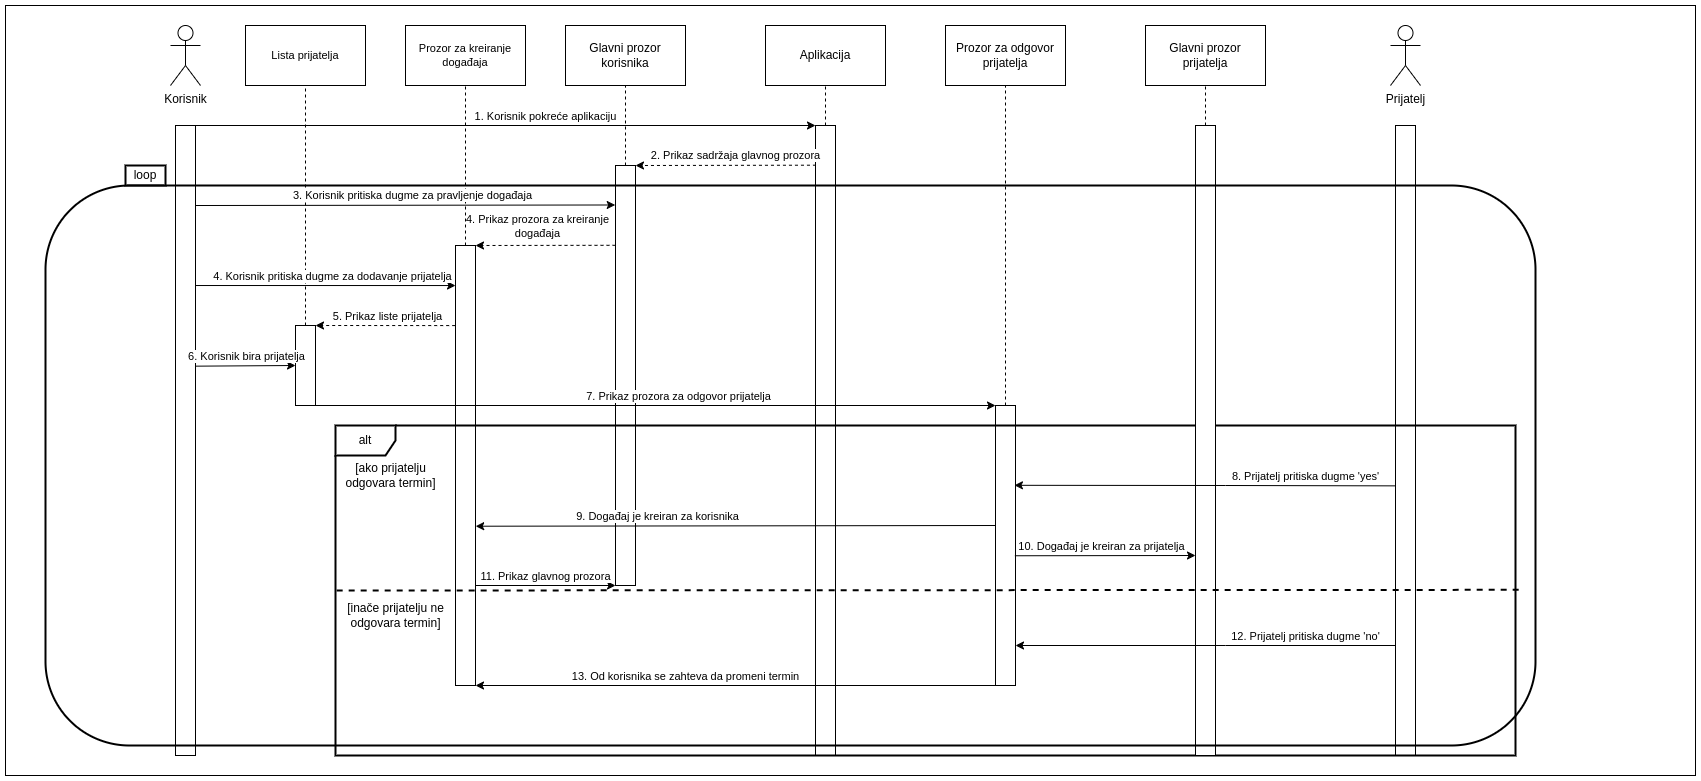

The diagram above was exported from draw.io. Its source (the exported page's mxGraphModel, read from the mxfile embedded in the PNG):
<mxGraphModel dx="2560" dy="999" grid="1" gridSize="10" guides="1" tooltips="1" connect="1" arrows="1" fold="1" page="1" pageScale="1" pageWidth="850" pageHeight="1100" math="0" shadow="0">
  <root>
    <mxCell id="0" />
    <mxCell id="1" parent="0" />
    <mxCell id="6GBN4VbAhHISMndUUGDT-52" value="" style="rounded=0;whiteSpace=wrap;html=1;fillColor=none;" vertex="1" parent="1">
      <mxGeometry x="-80" width="1690" height="770" as="geometry" />
    </mxCell>
    <mxCell id="3XUADEzdGJmMBm6TumV_-1" value="Korisnik" style="shape=umlActor;verticalLabelPosition=bottom;verticalAlign=top;html=1;outlineConnect=0;" parent="1" vertex="1">
      <mxGeometry x="85" y="20" width="30" height="60" as="geometry" />
    </mxCell>
    <mxCell id="3XUADEzdGJmMBm6TumV_-2" value="" style="rounded=0;whiteSpace=wrap;html=1;" parent="1" vertex="1">
      <mxGeometry x="90" y="120" width="20" height="630" as="geometry" />
    </mxCell>
    <mxCell id="3XUADEzdGJmMBm6TumV_-9" value="" style="rounded=0;whiteSpace=wrap;html=1;" parent="1" vertex="1">
      <mxGeometry x="730" y="120" width="20" height="630" as="geometry" />
    </mxCell>
    <mxCell id="3XUADEzdGJmMBm6TumV_-10" value="" style="endArrow=classic;html=1;rounded=0;entryX=0;entryY=0;entryDx=0;entryDy=0;exitX=1;exitY=0;exitDx=0;exitDy=0;" parent="1" source="3XUADEzdGJmMBm6TumV_-2" target="3XUADEzdGJmMBm6TumV_-9" edge="1">
      <mxGeometry width="50" height="50" relative="1" as="geometry">
        <mxPoint x="120" y="140" as="sourcePoint" />
        <mxPoint x="450" y="390" as="targetPoint" />
      </mxGeometry>
    </mxCell>
    <mxCell id="3XUADEzdGJmMBm6TumV_-16" value="1. Korisnik pokreće aplikaciju" style="edgeLabel;html=1;align=center;verticalAlign=middle;resizable=0;points=[];" parent="3XUADEzdGJmMBm6TumV_-10" vertex="1" connectable="0">
      <mxGeometry x="0.0104" y="6" relative="1" as="geometry">
        <mxPoint x="36" y="-4" as="offset" />
      </mxGeometry>
    </mxCell>
    <mxCell id="3XUADEzdGJmMBm6TumV_-11" value="Aplikacija" style="rounded=0;whiteSpace=wrap;html=1;" parent="1" vertex="1">
      <mxGeometry x="680" y="20" width="120" height="60" as="geometry" />
    </mxCell>
    <mxCell id="3XUADEzdGJmMBm6TumV_-14" value="" style="endArrow=none;html=1;rounded=0;entryX=0.5;entryY=1;entryDx=0;entryDy=0;dashed=1;" parent="1" source="3XUADEzdGJmMBm6TumV_-9" target="3XUADEzdGJmMBm6TumV_-11" edge="1">
      <mxGeometry width="50" height="50" relative="1" as="geometry">
        <mxPoint x="650" y="180" as="sourcePoint" />
        <mxPoint x="791" y="92" as="targetPoint" />
      </mxGeometry>
    </mxCell>
    <mxCell id="3XUADEzdGJmMBm6TumV_-20" value="Glavni prozor&lt;br&gt;korisnika" style="rounded=0;whiteSpace=wrap;html=1;" parent="1" vertex="1">
      <mxGeometry x="480" y="20" width="120" height="60" as="geometry" />
    </mxCell>
    <mxCell id="3XUADEzdGJmMBm6TumV_-21" value="" style="rounded=0;whiteSpace=wrap;html=1;" parent="1" vertex="1">
      <mxGeometry x="530" y="160" width="20" height="420" as="geometry" />
    </mxCell>
    <mxCell id="3XUADEzdGJmMBm6TumV_-27" value="" style="endArrow=none;dashed=1;html=1;rounded=0;labelBackgroundColor=default;strokeColor=default;align=center;verticalAlign=middle;fontFamily=Helvetica;fontSize=11;fontColor=default;shape=connector;entryX=0.5;entryY=1;entryDx=0;entryDy=0;exitX=0.5;exitY=0;exitDx=0;exitDy=0;" parent="1" source="3XUADEzdGJmMBm6TumV_-21" target="3XUADEzdGJmMBm6TumV_-20" edge="1">
      <mxGeometry width="50" height="50" relative="1" as="geometry">
        <mxPoint x="450" y="410" as="sourcePoint" />
        <mxPoint x="500" y="360" as="targetPoint" />
      </mxGeometry>
    </mxCell>
    <mxCell id="3XUADEzdGJmMBm6TumV_-32" value="Prozor za kreiranje&lt;br&gt;događaja" style="rounded=0;whiteSpace=wrap;html=1;fontFamily=Helvetica;fontSize=11;fontColor=default;" parent="1" vertex="1">
      <mxGeometry x="320" y="20" width="120" height="60" as="geometry" />
    </mxCell>
    <mxCell id="3XUADEzdGJmMBm6TumV_-33" value="" style="rounded=0;whiteSpace=wrap;html=1;" parent="1" vertex="1">
      <mxGeometry x="370" y="240" width="20" height="440" as="geometry" />
    </mxCell>
    <mxCell id="3XUADEzdGJmMBm6TumV_-34" value="" style="endArrow=none;dashed=1;html=1;rounded=0;labelBackgroundColor=default;strokeColor=default;align=center;verticalAlign=middle;fontFamily=Helvetica;fontSize=11;fontColor=default;shape=connector;entryX=0.5;entryY=1;entryDx=0;entryDy=0;exitX=0.5;exitY=0;exitDx=0;exitDy=0;" parent="1" source="3XUADEzdGJmMBm6TumV_-33" target="3XUADEzdGJmMBm6TumV_-32" edge="1">
      <mxGeometry width="50" height="50" relative="1" as="geometry">
        <mxPoint x="450" y="410" as="sourcePoint" />
        <mxPoint x="500" y="360" as="targetPoint" />
      </mxGeometry>
    </mxCell>
    <mxCell id="3XUADEzdGJmMBm6TumV_-47" value="" style="rounded=0;whiteSpace=wrap;html=1;" parent="1" vertex="1">
      <mxGeometry x="210" y="320" width="20" height="80" as="geometry" />
    </mxCell>
    <mxCell id="3XUADEzdGJmMBm6TumV_-50" value="Lista prijatelja" style="rounded=0;whiteSpace=wrap;html=1;fontFamily=Helvetica;fontSize=11;fontColor=default;" parent="1" vertex="1">
      <mxGeometry x="160" y="20" width="120" height="60" as="geometry" />
    </mxCell>
    <mxCell id="3XUADEzdGJmMBm6TumV_-51" value="" style="endArrow=none;dashed=1;html=1;rounded=0;labelBackgroundColor=default;strokeColor=default;align=center;verticalAlign=middle;fontFamily=Helvetica;fontSize=11;fontColor=default;shape=connector;entryX=0.5;entryY=1;entryDx=0;entryDy=0;exitX=0.5;exitY=0;exitDx=0;exitDy=0;" parent="1" source="3XUADEzdGJmMBm6TumV_-47" target="3XUADEzdGJmMBm6TumV_-50" edge="1">
      <mxGeometry width="50" height="50" relative="1" as="geometry">
        <mxPoint x="520" y="480" as="sourcePoint" />
        <mxPoint x="570" y="430" as="targetPoint" />
      </mxGeometry>
    </mxCell>
    <mxCell id="6GBN4VbAhHISMndUUGDT-1" value="" style="endArrow=classic;html=1;rounded=0;exitX=0.023;exitY=0.063;exitDx=0;exitDy=0;exitPerimeter=0;entryX=1;entryY=0;entryDx=0;entryDy=0;dashed=1;" edge="1" parent="1" source="3XUADEzdGJmMBm6TumV_-9" target="3XUADEzdGJmMBm6TumV_-21">
      <mxGeometry width="50" height="50" relative="1" as="geometry">
        <mxPoint x="460" y="210" as="sourcePoint" />
        <mxPoint x="570" y="160" as="targetPoint" />
      </mxGeometry>
    </mxCell>
    <mxCell id="6GBN4VbAhHISMndUUGDT-2" value="2. Prikaz sadržaja glavnog prozora" style="edgeLabel;html=1;align=center;verticalAlign=middle;resizable=0;points=[];" vertex="1" connectable="0" parent="6GBN4VbAhHISMndUUGDT-1">
      <mxGeometry x="-0.0638" y="-1" relative="1" as="geometry">
        <mxPoint x="4" y="-9" as="offset" />
      </mxGeometry>
    </mxCell>
    <mxCell id="6GBN4VbAhHISMndUUGDT-3" value="" style="endArrow=classic;html=1;rounded=0;exitX=0.989;exitY=0.127;exitDx=0;exitDy=0;exitPerimeter=0;entryX=-0.015;entryY=0.094;entryDx=0;entryDy=0;entryPerimeter=0;" edge="1" parent="1" source="3XUADEzdGJmMBm6TumV_-2" target="3XUADEzdGJmMBm6TumV_-21">
      <mxGeometry width="50" height="50" relative="1" as="geometry">
        <mxPoint x="470" y="220" as="sourcePoint" />
        <mxPoint x="520" y="170" as="targetPoint" />
      </mxGeometry>
    </mxCell>
    <mxCell id="6GBN4VbAhHISMndUUGDT-4" value="3. Korisnik pritiska dugme za pravljenje događaja" style="edgeLabel;html=1;align=center;verticalAlign=middle;resizable=0;points=[];" vertex="1" connectable="0" parent="6GBN4VbAhHISMndUUGDT-3">
      <mxGeometry x="0.0299" y="-1" relative="1" as="geometry">
        <mxPoint y="-11" as="offset" />
      </mxGeometry>
    </mxCell>
    <mxCell id="6GBN4VbAhHISMndUUGDT-5" value="" style="endArrow=classic;html=1;rounded=0;exitX=0;exitY=0.19;exitDx=0;exitDy=0;entryX=1;entryY=0;entryDx=0;entryDy=0;dashed=1;exitPerimeter=0;" edge="1" parent="1" source="3XUADEzdGJmMBm6TumV_-21" target="3XUADEzdGJmMBm6TumV_-33">
      <mxGeometry width="50" height="50" relative="1" as="geometry">
        <mxPoint x="310" y="260" as="sourcePoint" />
        <mxPoint x="360" y="210" as="targetPoint" />
      </mxGeometry>
    </mxCell>
    <mxCell id="6GBN4VbAhHISMndUUGDT-6" value="4. Prikaz prozora za kreiranje&lt;br&gt;događaja" style="edgeLabel;html=1;align=center;verticalAlign=middle;resizable=0;points=[];" vertex="1" connectable="0" parent="6GBN4VbAhHISMndUUGDT-5">
      <mxGeometry x="0.119" relative="1" as="geometry">
        <mxPoint y="-20" as="offset" />
      </mxGeometry>
    </mxCell>
    <mxCell id="6GBN4VbAhHISMndUUGDT-7" value="" style="endArrow=classic;html=1;rounded=0;exitX=0.985;exitY=0.254;exitDx=0;exitDy=0;exitPerimeter=0;entryX=0.001;entryY=0.091;entryDx=0;entryDy=0;entryPerimeter=0;" edge="1" parent="1" source="3XUADEzdGJmMBm6TumV_-2" target="3XUADEzdGJmMBm6TumV_-33">
      <mxGeometry width="50" height="50" relative="1" as="geometry">
        <mxPoint x="310" y="300" as="sourcePoint" />
        <mxPoint x="370" y="250" as="targetPoint" />
      </mxGeometry>
    </mxCell>
    <mxCell id="6GBN4VbAhHISMndUUGDT-8" value="4. Korisnik pritiska dugme za dodavanje prijatelja" style="edgeLabel;html=1;align=center;verticalAlign=middle;resizable=0;points=[];" vertex="1" connectable="0" parent="6GBN4VbAhHISMndUUGDT-7">
      <mxGeometry x="0.0473" y="-1" relative="1" as="geometry">
        <mxPoint y="-11" as="offset" />
      </mxGeometry>
    </mxCell>
    <mxCell id="6GBN4VbAhHISMndUUGDT-9" value="" style="endArrow=classic;html=1;rounded=0;exitX=-0.015;exitY=0.182;exitDx=0;exitDy=0;entryX=1;entryY=0;entryDx=0;entryDy=0;dashed=1;exitPerimeter=0;" edge="1" parent="1" source="3XUADEzdGJmMBm6TumV_-33" target="3XUADEzdGJmMBm6TumV_-47">
      <mxGeometry width="50" height="50" relative="1" as="geometry">
        <mxPoint x="250" y="370" as="sourcePoint" />
        <mxPoint x="300" y="320" as="targetPoint" />
      </mxGeometry>
    </mxCell>
    <mxCell id="6GBN4VbAhHISMndUUGDT-10" value="5. Prikaz liste prijatelja" style="edgeLabel;html=1;align=center;verticalAlign=middle;resizable=0;points=[];" vertex="1" connectable="0" parent="6GBN4VbAhHISMndUUGDT-9">
      <mxGeometry x="0.0633" relative="1" as="geometry">
        <mxPoint x="5" y="-10" as="offset" />
      </mxGeometry>
    </mxCell>
    <mxCell id="6GBN4VbAhHISMndUUGDT-11" value="" style="endArrow=classic;html=1;rounded=0;exitX=1.016;exitY=0.382;exitDx=0;exitDy=0;exitPerimeter=0;entryX=0;entryY=0.5;entryDx=0;entryDy=0;" edge="1" parent="1" source="3XUADEzdGJmMBm6TumV_-2" target="3XUADEzdGJmMBm6TumV_-47">
      <mxGeometry width="50" height="50" relative="1" as="geometry">
        <mxPoint x="260" y="400" as="sourcePoint" />
        <mxPoint x="310" y="350" as="targetPoint" />
      </mxGeometry>
    </mxCell>
    <mxCell id="6GBN4VbAhHISMndUUGDT-12" value="6. Korisnik bira prijatelja" style="edgeLabel;html=1;align=center;verticalAlign=middle;resizable=0;points=[];" vertex="1" connectable="0" parent="6GBN4VbAhHISMndUUGDT-11">
      <mxGeometry x="-0.1052" relative="1" as="geometry">
        <mxPoint x="5" y="-10" as="offset" />
      </mxGeometry>
    </mxCell>
    <mxCell id="6GBN4VbAhHISMndUUGDT-14" value="Prijatelj" style="shape=umlActor;verticalLabelPosition=bottom;verticalAlign=top;html=1;outlineConnect=0;" vertex="1" parent="1">
      <mxGeometry x="1305" y="20" width="30" height="60" as="geometry" />
    </mxCell>
    <mxCell id="6GBN4VbAhHISMndUUGDT-17" value="" style="rounded=0;whiteSpace=wrap;html=1;" vertex="1" parent="1">
      <mxGeometry x="1310" y="120" width="20" height="630" as="geometry" />
    </mxCell>
    <mxCell id="6GBN4VbAhHISMndUUGDT-19" value="" style="endArrow=classic;html=1;rounded=0;exitX=1;exitY=1;exitDx=0;exitDy=0;entryX=0;entryY=0;entryDx=0;entryDy=0;" edge="1" parent="1" source="3XUADEzdGJmMBm6TumV_-47" target="6GBN4VbAhHISMndUUGDT-22">
      <mxGeometry width="50" height="50" relative="1" as="geometry">
        <mxPoint x="540" y="330" as="sourcePoint" />
        <mxPoint x="590" y="280" as="targetPoint" />
        <Array as="points" />
      </mxGeometry>
    </mxCell>
    <mxCell id="6GBN4VbAhHISMndUUGDT-24" value="7. Prikaz prozora za odgovor prijatelja" style="edgeLabel;html=1;align=center;verticalAlign=middle;resizable=0;points=[];" vertex="1" connectable="0" parent="6GBN4VbAhHISMndUUGDT-19">
      <mxGeometry x="0.067" y="1" relative="1" as="geometry">
        <mxPoint y="-9" as="offset" />
      </mxGeometry>
    </mxCell>
    <mxCell id="6GBN4VbAhHISMndUUGDT-20" value="Prozor za odgovor&lt;br&gt;prijatelja" style="rounded=0;whiteSpace=wrap;html=1;" vertex="1" parent="1">
      <mxGeometry x="860" y="20" width="120" height="60" as="geometry" />
    </mxCell>
    <mxCell id="6GBN4VbAhHISMndUUGDT-22" value="" style="rounded=0;whiteSpace=wrap;html=1;" vertex="1" parent="1">
      <mxGeometry x="910" y="400" width="20" height="280" as="geometry" />
    </mxCell>
    <mxCell id="6GBN4VbAhHISMndUUGDT-23" value="" style="endArrow=none;dashed=1;html=1;rounded=0;entryX=0.5;entryY=1;entryDx=0;entryDy=0;exitX=0.5;exitY=0;exitDx=0;exitDy=0;" edge="1" parent="1" source="6GBN4VbAhHISMndUUGDT-22" target="6GBN4VbAhHISMndUUGDT-20">
      <mxGeometry width="50" height="50" relative="1" as="geometry">
        <mxPoint x="820" y="250" as="sourcePoint" />
        <mxPoint x="870" y="200" as="targetPoint" />
      </mxGeometry>
    </mxCell>
    <mxCell id="6GBN4VbAhHISMndUUGDT-25" value="alt" style="shape=umlFrame;whiteSpace=wrap;html=1;pointerEvents=0;strokeWidth=2;" vertex="1" parent="1">
      <mxGeometry x="250" y="420" width="1180" height="330" as="geometry" />
    </mxCell>
    <mxCell id="6GBN4VbAhHISMndUUGDT-33" value="" style="rounded=0;whiteSpace=wrap;html=1;" vertex="1" parent="1">
      <mxGeometry x="1110" y="120" width="20" height="630" as="geometry" />
    </mxCell>
    <mxCell id="6GBN4VbAhHISMndUUGDT-26" value="" style="endArrow=classic;html=1;rounded=0;exitX=-0.013;exitY=0.572;exitDx=0;exitDy=0;exitPerimeter=0;entryX=0.947;entryY=0.285;entryDx=0;entryDy=0;entryPerimeter=0;" edge="1" parent="1" source="6GBN4VbAhHISMndUUGDT-17" target="6GBN4VbAhHISMndUUGDT-22">
      <mxGeometry width="50" height="50" relative="1" as="geometry">
        <mxPoint x="890" y="470" as="sourcePoint" />
        <mxPoint x="940" y="420" as="targetPoint" />
        <Array as="points">
          <mxPoint x="1140" y="480" />
        </Array>
      </mxGeometry>
    </mxCell>
    <mxCell id="6GBN4VbAhHISMndUUGDT-28" value="8. Prijatelj pritiska dugme 'yes'" style="edgeLabel;html=1;align=center;verticalAlign=middle;resizable=0;points=[];" vertex="1" connectable="0" parent="6GBN4VbAhHISMndUUGDT-26">
      <mxGeometry x="-0.2853" relative="1" as="geometry">
        <mxPoint x="46" y="-10" as="offset" />
      </mxGeometry>
    </mxCell>
    <mxCell id="6GBN4VbAhHISMndUUGDT-27" value="[ako prijatelju&lt;br&gt;odgovara termin]" style="text;html=1;align=center;verticalAlign=middle;resizable=0;points=[];autosize=1;strokeColor=none;fillColor=none;" vertex="1" parent="1">
      <mxGeometry x="250" y="450" width="110" height="40" as="geometry" />
    </mxCell>
    <mxCell id="6GBN4VbAhHISMndUUGDT-30" value="" style="endArrow=none;dashed=1;html=1;rounded=0;exitX=0.001;exitY=0.5;exitDx=0;exitDy=0;exitPerimeter=0;entryX=1.004;entryY=0.498;entryDx=0;entryDy=0;entryPerimeter=0;strokeWidth=2;" edge="1" parent="1" source="6GBN4VbAhHISMndUUGDT-25" target="6GBN4VbAhHISMndUUGDT-25">
      <mxGeometry width="50" height="50" relative="1" as="geometry">
        <mxPoint x="840" y="540" as="sourcePoint" />
        <mxPoint x="890" y="490" as="targetPoint" />
      </mxGeometry>
    </mxCell>
    <mxCell id="6GBN4VbAhHISMndUUGDT-31" value="Glavni prozor&lt;br&gt;prijatelja" style="rounded=0;whiteSpace=wrap;html=1;" vertex="1" parent="1">
      <mxGeometry x="1060" y="20" width="120" height="60" as="geometry" />
    </mxCell>
    <mxCell id="6GBN4VbAhHISMndUUGDT-34" value="" style="endArrow=classic;html=1;rounded=0;entryX=1.01;entryY=0.638;entryDx=0;entryDy=0;entryPerimeter=0;" edge="1" parent="1" target="3XUADEzdGJmMBm6TumV_-33">
      <mxGeometry width="50" height="50" relative="1" as="geometry">
        <mxPoint x="910" y="520" as="sourcePoint" />
        <mxPoint x="1110" y="400" as="targetPoint" />
      </mxGeometry>
    </mxCell>
    <mxCell id="6GBN4VbAhHISMndUUGDT-35" value="9. Događaj je kreiran za korisnika" style="edgeLabel;html=1;align=center;verticalAlign=middle;resizable=0;points=[];" vertex="1" connectable="0" parent="6GBN4VbAhHISMndUUGDT-34">
      <mxGeometry x="0.3043" y="-3" relative="1" as="geometry">
        <mxPoint y="-7" as="offset" />
      </mxGeometry>
    </mxCell>
    <mxCell id="6GBN4VbAhHISMndUUGDT-37" value="" style="endArrow=classic;html=1;rounded=0;exitX=1;exitY=0.5;exitDx=0;exitDy=0;entryX=-0.016;entryY=0.698;entryDx=0;entryDy=0;entryPerimeter=0;" edge="1" parent="1">
      <mxGeometry width="50" height="50" relative="1" as="geometry">
        <mxPoint x="929.38" y="550.26" as="sourcePoint" />
        <mxPoint x="1110.0000000000002" y="550" as="targetPoint" />
      </mxGeometry>
    </mxCell>
    <mxCell id="6GBN4VbAhHISMndUUGDT-40" value="10. Događaj je kreiran za prijatelja" style="edgeLabel;html=1;align=center;verticalAlign=middle;resizable=0;points=[];" vertex="1" connectable="0" parent="6GBN4VbAhHISMndUUGDT-37">
      <mxGeometry x="-0.5157" y="2" relative="1" as="geometry">
        <mxPoint x="42" y="-8" as="offset" />
      </mxGeometry>
    </mxCell>
    <mxCell id="6GBN4VbAhHISMndUUGDT-39" value="" style="endArrow=none;dashed=1;html=1;rounded=0;entryX=0.5;entryY=1;entryDx=0;entryDy=0;exitX=0.5;exitY=0;exitDx=0;exitDy=0;" edge="1" parent="1" source="6GBN4VbAhHISMndUUGDT-33" target="6GBN4VbAhHISMndUUGDT-31">
      <mxGeometry width="50" height="50" relative="1" as="geometry">
        <mxPoint x="1120" y="270" as="sourcePoint" />
        <mxPoint x="1170" y="220" as="targetPoint" />
      </mxGeometry>
    </mxCell>
    <mxCell id="6GBN4VbAhHISMndUUGDT-42" value="" style="endArrow=classic;html=1;rounded=0;entryX=0;entryY=1;entryDx=0;entryDy=0;" edge="1" parent="1">
      <mxGeometry width="50" height="50" relative="1" as="geometry">
        <mxPoint x="390" y="580" as="sourcePoint" />
        <mxPoint x="530" y="579.9999999999994" as="targetPoint" />
      </mxGeometry>
    </mxCell>
    <mxCell id="6GBN4VbAhHISMndUUGDT-43" value="11. Prikaz glavnog prozora" style="edgeLabel;html=1;align=center;verticalAlign=middle;resizable=0;points=[];" vertex="1" connectable="0" parent="6GBN4VbAhHISMndUUGDT-42">
      <mxGeometry x="-0.3061" y="2" relative="1" as="geometry">
        <mxPoint x="21" y="-8" as="offset" />
      </mxGeometry>
    </mxCell>
    <mxCell id="6GBN4VbAhHISMndUUGDT-44" value="[inače prijatelju ne&lt;br&gt;odgovara termin]" style="text;html=1;align=center;verticalAlign=middle;resizable=0;points=[];autosize=1;strokeColor=none;fillColor=none;" vertex="1" parent="1">
      <mxGeometry x="250" y="590" width="120" height="40" as="geometry" />
    </mxCell>
    <mxCell id="6GBN4VbAhHISMndUUGDT-45" value="" style="endArrow=classic;html=1;rounded=0;exitX=-0.013;exitY=0.572;exitDx=0;exitDy=0;exitPerimeter=0;entryX=1;entryY=0.25;entryDx=0;entryDy=0;" edge="1" parent="1">
      <mxGeometry width="50" height="50" relative="1" as="geometry">
        <mxPoint x="1310" y="640" as="sourcePoint" />
        <mxPoint x="930" y="640" as="targetPoint" />
        <Array as="points">
          <mxPoint x="1140" y="640" />
        </Array>
      </mxGeometry>
    </mxCell>
    <mxCell id="6GBN4VbAhHISMndUUGDT-46" value="12. Prijatelj pritiska dugme 'no'" style="edgeLabel;html=1;align=center;verticalAlign=middle;resizable=0;points=[];" vertex="1" connectable="0" parent="6GBN4VbAhHISMndUUGDT-45">
      <mxGeometry x="-0.2853" relative="1" as="geometry">
        <mxPoint x="46" y="-10" as="offset" />
      </mxGeometry>
    </mxCell>
    <mxCell id="6GBN4VbAhHISMndUUGDT-47" value="" style="endArrow=classic;html=1;rounded=0;entryX=1;entryY=1;entryDx=0;entryDy=0;exitX=0;exitY=1;exitDx=0;exitDy=0;" edge="1" parent="1" source="6GBN4VbAhHISMndUUGDT-22" target="3XUADEzdGJmMBm6TumV_-33">
      <mxGeometry width="50" height="50" relative="1" as="geometry">
        <mxPoint x="910" y="680" as="sourcePoint" />
        <mxPoint x="720" y="570" as="targetPoint" />
      </mxGeometry>
    </mxCell>
    <mxCell id="6GBN4VbAhHISMndUUGDT-48" value="13. Od korisnika se zahteva da promeni termin" style="edgeLabel;html=1;align=center;verticalAlign=middle;resizable=0;points=[];" vertex="1" connectable="0" parent="6GBN4VbAhHISMndUUGDT-47">
      <mxGeometry x="0.1224" y="-3" relative="1" as="geometry">
        <mxPoint x="-19" y="-7" as="offset" />
      </mxGeometry>
    </mxCell>
    <mxCell id="6GBN4VbAhHISMndUUGDT-51" value="loop" style="rounded=0;whiteSpace=wrap;html=1;strokeWidth=2;" vertex="1" parent="1">
      <mxGeometry x="40" y="160" width="40" height="20" as="geometry" />
    </mxCell>
    <mxCell id="6GBN4VbAhHISMndUUGDT-49" value="" style="rounded=1;whiteSpace=wrap;html=1;fillColor=none;strokeWidth=2;" vertex="1" parent="1">
      <mxGeometry x="-40" y="180" width="1490" height="560" as="geometry" />
    </mxCell>
  </root>
</mxGraphModel>